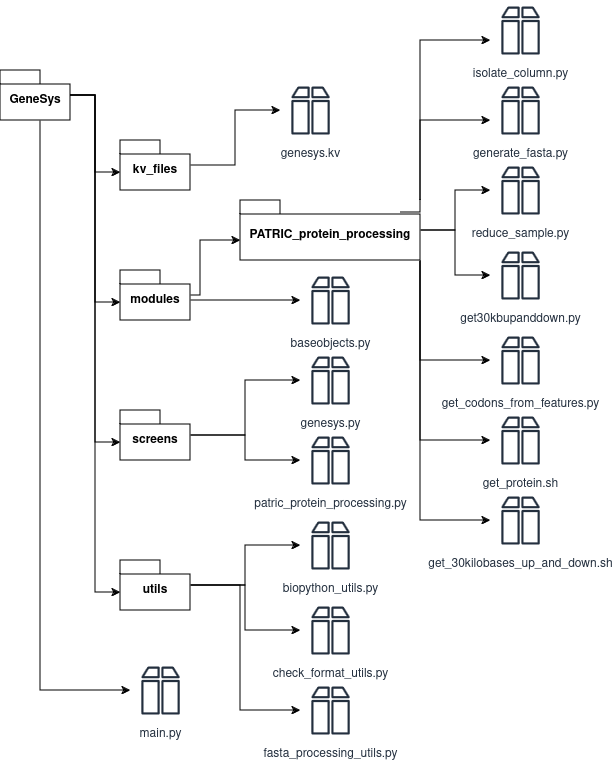

The diagram above was exported from draw.io. Its source (the exported page's mxGraphModel, read from the mxfile embedded in the PNG):
<mxGraphModel dx="1002" dy="579" grid="1" gridSize="10" guides="1" tooltips="1" connect="1" arrows="1" fold="1" page="1" pageScale="1" pageWidth="827" pageHeight="1169" math="0" shadow="0">
  <root>
    <mxCell id="0" />
    <mxCell id="1" parent="0" />
    <mxCell id="QzpNQK9qibOXROxECk2D-12" style="edgeStyle=orthogonalEdgeStyle;rounded=0;orthogonalLoop=1;jettySize=auto;html=1;" edge="1" parent="1" target="QzpNQK9qibOXROxECk2D-7">
      <mxGeometry relative="1" as="geometry">
        <mxPoint x="180" y="100" as="sourcePoint" />
        <mxPoint x="235" y="580" as="targetPoint" />
        <Array as="points">
          <mxPoint x="200" y="100" />
          <mxPoint x="200" y="700" />
        </Array>
      </mxGeometry>
    </mxCell>
    <mxCell id="QzpNQK9qibOXROxECk2D-1" value="GeneSys" style="shape=folder;fontStyle=1;spacingTop=10;tabWidth=40;tabHeight=14;tabPosition=left;html=1;whiteSpace=wrap;" vertex="1" parent="1">
      <mxGeometry x="160" y="80" width="70" height="50" as="geometry" />
    </mxCell>
    <mxCell id="QzpNQK9qibOXROxECk2D-2" value="genesys.kv" style="sketch=0;outlineConnect=0;fontColor=#232F3E;gradientColor=none;strokeColor=#232F3E;fillColor=#ffffff;dashed=0;verticalLabelPosition=bottom;verticalAlign=top;align=center;html=1;fontSize=12;fontStyle=0;aspect=fixed;shape=mxgraph.aws4.resourceIcon;resIcon=mxgraph.aws4.archive;" vertex="1" parent="1">
      <mxGeometry x="440" y="90" width="60" height="60" as="geometry" />
    </mxCell>
    <mxCell id="QzpNQK9qibOXROxECk2D-13" style="edgeStyle=orthogonalEdgeStyle;rounded=0;orthogonalLoop=1;jettySize=auto;html=1;" edge="1" parent="1" source="QzpNQK9qibOXROxECk2D-3" target="QzpNQK9qibOXROxECk2D-2">
      <mxGeometry relative="1" as="geometry" />
    </mxCell>
    <mxCell id="QzpNQK9qibOXROxECk2D-3" value="&lt;div&gt;kv_files&lt;/div&gt;" style="shape=folder;fontStyle=1;spacingTop=10;tabWidth=40;tabHeight=14;tabPosition=left;html=1;whiteSpace=wrap;" vertex="1" parent="1">
      <mxGeometry x="280" y="150" width="70" height="50" as="geometry" />
    </mxCell>
    <mxCell id="QzpNQK9qibOXROxECk2D-16" style="edgeStyle=orthogonalEdgeStyle;rounded=0;orthogonalLoop=1;jettySize=auto;html=1;" edge="1" parent="1" source="QzpNQK9qibOXROxECk2D-4" target="QzpNQK9qibOXROxECk2D-14">
      <mxGeometry relative="1" as="geometry">
        <Array as="points">
          <mxPoint x="360" y="305" />
          <mxPoint x="360" y="250" />
        </Array>
      </mxGeometry>
    </mxCell>
    <mxCell id="QzpNQK9qibOXROxECk2D-17" style="edgeStyle=orthogonalEdgeStyle;rounded=0;orthogonalLoop=1;jettySize=auto;html=1;" edge="1" parent="1" source="QzpNQK9qibOXROxECk2D-4" target="QzpNQK9qibOXROxECk2D-15">
      <mxGeometry relative="1" as="geometry">
        <Array as="points">
          <mxPoint x="380" y="310" />
          <mxPoint x="380" y="310" />
        </Array>
      </mxGeometry>
    </mxCell>
    <mxCell id="QzpNQK9qibOXROxECk2D-4" value="modules" style="shape=folder;fontStyle=1;spacingTop=10;tabWidth=40;tabHeight=14;tabPosition=left;html=1;whiteSpace=wrap;" vertex="1" parent="1">
      <mxGeometry x="280" y="280" width="70" height="50" as="geometry" />
    </mxCell>
    <mxCell id="QzpNQK9qibOXROxECk2D-36" style="edgeStyle=orthogonalEdgeStyle;rounded=0;orthogonalLoop=1;jettySize=auto;html=1;" edge="1" parent="1" source="QzpNQK9qibOXROxECk2D-5" target="QzpNQK9qibOXROxECk2D-34">
      <mxGeometry relative="1" as="geometry" />
    </mxCell>
    <mxCell id="QzpNQK9qibOXROxECk2D-37" style="edgeStyle=orthogonalEdgeStyle;rounded=0;orthogonalLoop=1;jettySize=auto;html=1;" edge="1" parent="1" source="QzpNQK9qibOXROxECk2D-5" target="QzpNQK9qibOXROxECk2D-35">
      <mxGeometry relative="1" as="geometry" />
    </mxCell>
    <mxCell id="QzpNQK9qibOXROxECk2D-5" value="screens" style="shape=folder;fontStyle=1;spacingTop=10;tabWidth=40;tabHeight=14;tabPosition=left;html=1;whiteSpace=wrap;" vertex="1" parent="1">
      <mxGeometry x="280" y="420" width="70" height="50" as="geometry" />
    </mxCell>
    <mxCell id="QzpNQK9qibOXROxECk2D-41" style="edgeStyle=orthogonalEdgeStyle;rounded=0;orthogonalLoop=1;jettySize=auto;html=1;" edge="1" parent="1" source="QzpNQK9qibOXROxECk2D-6" target="QzpNQK9qibOXROxECk2D-38">
      <mxGeometry relative="1" as="geometry" />
    </mxCell>
    <mxCell id="QzpNQK9qibOXROxECk2D-42" style="edgeStyle=orthogonalEdgeStyle;rounded=0;orthogonalLoop=1;jettySize=auto;html=1;" edge="1" parent="1" source="QzpNQK9qibOXROxECk2D-6" target="QzpNQK9qibOXROxECk2D-39">
      <mxGeometry relative="1" as="geometry" />
    </mxCell>
    <mxCell id="QzpNQK9qibOXROxECk2D-45" style="edgeStyle=orthogonalEdgeStyle;rounded=0;orthogonalLoop=1;jettySize=auto;html=1;" edge="1" parent="1" source="QzpNQK9qibOXROxECk2D-6" target="QzpNQK9qibOXROxECk2D-40">
      <mxGeometry relative="1" as="geometry">
        <Array as="points">
          <mxPoint x="400" y="595" />
          <mxPoint x="400" y="720" />
        </Array>
      </mxGeometry>
    </mxCell>
    <mxCell id="QzpNQK9qibOXROxECk2D-6" value="utils" style="shape=folder;fontStyle=1;spacingTop=10;tabWidth=40;tabHeight=14;tabPosition=left;html=1;whiteSpace=wrap;" vertex="1" parent="1">
      <mxGeometry x="280" y="570" width="70" height="50" as="geometry" />
    </mxCell>
    <mxCell id="QzpNQK9qibOXROxECk2D-7" value="&lt;div&gt;main.py&lt;/div&gt;" style="sketch=0;outlineConnect=0;fontColor=#232F3E;gradientColor=none;strokeColor=#232F3E;fillColor=#ffffff;dashed=0;verticalLabelPosition=bottom;verticalAlign=top;align=center;html=1;fontSize=12;fontStyle=0;aspect=fixed;shape=mxgraph.aws4.resourceIcon;resIcon=mxgraph.aws4.archive;" vertex="1" parent="1">
      <mxGeometry x="290" y="670" width="60" height="60" as="geometry" />
    </mxCell>
    <mxCell id="QzpNQK9qibOXROxECk2D-8" style="edgeStyle=orthogonalEdgeStyle;rounded=0;orthogonalLoop=1;jettySize=auto;html=1;entryX=0;entryY=0;entryDx=0;entryDy=32;entryPerimeter=0;" edge="1" parent="1" source="QzpNQK9qibOXROxECk2D-1" target="QzpNQK9qibOXROxECk2D-3">
      <mxGeometry relative="1" as="geometry" />
    </mxCell>
    <mxCell id="QzpNQK9qibOXROxECk2D-9" style="edgeStyle=orthogonalEdgeStyle;rounded=0;orthogonalLoop=1;jettySize=auto;html=1;entryX=0;entryY=0;entryDx=0;entryDy=32;entryPerimeter=0;" edge="1" parent="1" source="QzpNQK9qibOXROxECk2D-1" target="QzpNQK9qibOXROxECk2D-4">
      <mxGeometry relative="1" as="geometry" />
    </mxCell>
    <mxCell id="QzpNQK9qibOXROxECk2D-10" style="edgeStyle=orthogonalEdgeStyle;rounded=0;orthogonalLoop=1;jettySize=auto;html=1;entryX=0;entryY=0;entryDx=0;entryDy=32;entryPerimeter=0;" edge="1" parent="1" source="QzpNQK9qibOXROxECk2D-1" target="QzpNQK9qibOXROxECk2D-5">
      <mxGeometry relative="1" as="geometry" />
    </mxCell>
    <mxCell id="QzpNQK9qibOXROxECk2D-11" style="edgeStyle=orthogonalEdgeStyle;rounded=0;orthogonalLoop=1;jettySize=auto;html=1;entryX=0;entryY=0;entryDx=0;entryDy=32;entryPerimeter=0;" edge="1" parent="1" source="QzpNQK9qibOXROxECk2D-1" target="QzpNQK9qibOXROxECk2D-6">
      <mxGeometry relative="1" as="geometry" />
    </mxCell>
    <mxCell id="QzpNQK9qibOXROxECk2D-26" style="edgeStyle=orthogonalEdgeStyle;rounded=0;orthogonalLoop=1;jettySize=auto;html=1;exitX=0.889;exitY=0.2;exitDx=0;exitDy=0;exitPerimeter=0;" edge="1" parent="1" source="QzpNQK9qibOXROxECk2D-14" target="QzpNQK9qibOXROxECk2D-24">
      <mxGeometry relative="1" as="geometry">
        <Array as="points">
          <mxPoint x="580" y="222" />
          <mxPoint x="580" y="50" />
        </Array>
      </mxGeometry>
    </mxCell>
    <mxCell id="QzpNQK9qibOXROxECk2D-27" style="edgeStyle=orthogonalEdgeStyle;rounded=0;orthogonalLoop=1;jettySize=auto;html=1;" edge="1" parent="1" source="QzpNQK9qibOXROxECk2D-14" target="QzpNQK9qibOXROxECk2D-18">
      <mxGeometry relative="1" as="geometry">
        <Array as="points">
          <mxPoint x="580" y="130" />
        </Array>
      </mxGeometry>
    </mxCell>
    <mxCell id="QzpNQK9qibOXROxECk2D-28" style="edgeStyle=orthogonalEdgeStyle;rounded=0;orthogonalLoop=1;jettySize=auto;html=1;" edge="1" parent="1" source="QzpNQK9qibOXROxECk2D-14" target="QzpNQK9qibOXROxECk2D-19">
      <mxGeometry relative="1" as="geometry" />
    </mxCell>
    <mxCell id="QzpNQK9qibOXROxECk2D-29" style="edgeStyle=orthogonalEdgeStyle;rounded=0;orthogonalLoop=1;jettySize=auto;html=1;" edge="1" parent="1" source="QzpNQK9qibOXROxECk2D-14" target="QzpNQK9qibOXROxECk2D-20">
      <mxGeometry relative="1" as="geometry" />
    </mxCell>
    <mxCell id="QzpNQK9qibOXROxECk2D-30" style="edgeStyle=orthogonalEdgeStyle;rounded=0;orthogonalLoop=1;jettySize=auto;html=1;" edge="1" parent="1" source="QzpNQK9qibOXROxECk2D-14" target="QzpNQK9qibOXROxECk2D-21">
      <mxGeometry relative="1" as="geometry">
        <Array as="points">
          <mxPoint x="580" y="370" />
        </Array>
      </mxGeometry>
    </mxCell>
    <mxCell id="QzpNQK9qibOXROxECk2D-31" style="edgeStyle=orthogonalEdgeStyle;rounded=0;orthogonalLoop=1;jettySize=auto;html=1;" edge="1" parent="1" source="QzpNQK9qibOXROxECk2D-14" target="QzpNQK9qibOXROxECk2D-22">
      <mxGeometry relative="1" as="geometry">
        <Array as="points">
          <mxPoint x="580" y="450" />
        </Array>
      </mxGeometry>
    </mxCell>
    <mxCell id="QzpNQK9qibOXROxECk2D-33" style="edgeStyle=orthogonalEdgeStyle;rounded=0;orthogonalLoop=1;jettySize=auto;html=1;" edge="1" parent="1" source="QzpNQK9qibOXROxECk2D-14" target="QzpNQK9qibOXROxECk2D-23">
      <mxGeometry relative="1" as="geometry">
        <Array as="points">
          <mxPoint x="580" y="530" />
        </Array>
      </mxGeometry>
    </mxCell>
    <mxCell id="QzpNQK9qibOXROxECk2D-14" value="PATRIC_protein_processing" style="shape=folder;fontStyle=1;spacingTop=10;tabWidth=40;tabHeight=14;tabPosition=left;html=1;whiteSpace=wrap;" vertex="1" parent="1">
      <mxGeometry x="400" y="210" width="180" height="60" as="geometry" />
    </mxCell>
    <mxCell id="QzpNQK9qibOXROxECk2D-15" value="baseobjects.py" style="sketch=0;outlineConnect=0;fontColor=#232F3E;gradientColor=none;strokeColor=#232F3E;fillColor=#ffffff;dashed=0;verticalLabelPosition=bottom;verticalAlign=top;align=center;html=1;fontSize=12;fontStyle=0;aspect=fixed;shape=mxgraph.aws4.resourceIcon;resIcon=mxgraph.aws4.archive;" vertex="1" parent="1">
      <mxGeometry x="460" y="280" width="60" height="60" as="geometry" />
    </mxCell>
    <mxCell id="QzpNQK9qibOXROxECk2D-18" value="generate_fasta.py" style="sketch=0;outlineConnect=0;fontColor=#232F3E;gradientColor=none;strokeColor=#232F3E;fillColor=#ffffff;dashed=0;verticalLabelPosition=bottom;verticalAlign=top;align=center;html=1;fontSize=12;fontStyle=0;aspect=fixed;shape=mxgraph.aws4.resourceIcon;resIcon=mxgraph.aws4.archive;" vertex="1" parent="1">
      <mxGeometry x="650" y="90" width="60" height="60" as="geometry" />
    </mxCell>
    <mxCell id="QzpNQK9qibOXROxECk2D-19" value="reduce_sample.py" style="sketch=0;outlineConnect=0;fontColor=#232F3E;gradientColor=none;strokeColor=#232F3E;fillColor=#ffffff;dashed=0;verticalLabelPosition=bottom;verticalAlign=top;align=center;html=1;fontSize=12;fontStyle=0;aspect=fixed;shape=mxgraph.aws4.resourceIcon;resIcon=mxgraph.aws4.archive;" vertex="1" parent="1">
      <mxGeometry x="650" y="170" width="60" height="60" as="geometry" />
    </mxCell>
    <mxCell id="QzpNQK9qibOXROxECk2D-20" value="get30kbupanddown.py" style="sketch=0;outlineConnect=0;fontColor=#232F3E;gradientColor=none;strokeColor=#232F3E;fillColor=#ffffff;dashed=0;verticalLabelPosition=bottom;verticalAlign=top;align=center;html=1;fontSize=12;fontStyle=0;aspect=fixed;shape=mxgraph.aws4.resourceIcon;resIcon=mxgraph.aws4.archive;" vertex="1" parent="1">
      <mxGeometry x="650" y="255" width="60" height="60" as="geometry" />
    </mxCell>
    <mxCell id="QzpNQK9qibOXROxECk2D-21" value="get_codons_from_features.py" style="sketch=0;outlineConnect=0;fontColor=#232F3E;gradientColor=none;strokeColor=#232F3E;fillColor=#ffffff;dashed=0;verticalLabelPosition=bottom;verticalAlign=top;align=center;html=1;fontSize=12;fontStyle=0;aspect=fixed;shape=mxgraph.aws4.resourceIcon;resIcon=mxgraph.aws4.archive;" vertex="1" parent="1">
      <mxGeometry x="650" y="340" width="60" height="60" as="geometry" />
    </mxCell>
    <mxCell id="QzpNQK9qibOXROxECk2D-22" value="get_protein.sh" style="sketch=0;outlineConnect=0;fontColor=#232F3E;gradientColor=none;strokeColor=#232F3E;fillColor=#ffffff;dashed=0;verticalLabelPosition=bottom;verticalAlign=top;align=center;html=1;fontSize=12;fontStyle=0;aspect=fixed;shape=mxgraph.aws4.resourceIcon;resIcon=mxgraph.aws4.archive;" vertex="1" parent="1">
      <mxGeometry x="650" y="420" width="60" height="60" as="geometry" />
    </mxCell>
    <mxCell id="QzpNQK9qibOXROxECk2D-23" value="get_30kilobases_up_and_down.sh" style="sketch=0;outlineConnect=0;fontColor=#232F3E;gradientColor=none;strokeColor=#232F3E;fillColor=#ffffff;dashed=0;verticalLabelPosition=bottom;verticalAlign=top;align=center;html=1;fontSize=12;fontStyle=0;aspect=fixed;shape=mxgraph.aws4.resourceIcon;resIcon=mxgraph.aws4.archive;" vertex="1" parent="1">
      <mxGeometry x="650" y="500" width="60" height="60" as="geometry" />
    </mxCell>
    <mxCell id="QzpNQK9qibOXROxECk2D-24" value="isolate_column.py" style="sketch=0;outlineConnect=0;fontColor=#232F3E;gradientColor=none;strokeColor=#232F3E;fillColor=#ffffff;dashed=0;verticalLabelPosition=bottom;verticalAlign=top;align=center;html=1;fontSize=12;fontStyle=0;aspect=fixed;shape=mxgraph.aws4.resourceIcon;resIcon=mxgraph.aws4.archive;" vertex="1" parent="1">
      <mxGeometry x="650" y="10" width="60" height="60" as="geometry" />
    </mxCell>
    <mxCell id="QzpNQK9qibOXROxECk2D-34" value="genesys.py" style="sketch=0;outlineConnect=0;fontColor=#232F3E;gradientColor=none;strokeColor=#232F3E;fillColor=#ffffff;dashed=0;verticalLabelPosition=bottom;verticalAlign=top;align=center;html=1;fontSize=12;fontStyle=0;aspect=fixed;shape=mxgraph.aws4.resourceIcon;resIcon=mxgraph.aws4.archive;" vertex="1" parent="1">
      <mxGeometry x="460" y="360" width="60" height="60" as="geometry" />
    </mxCell>
    <mxCell id="QzpNQK9qibOXROxECk2D-35" value="patric_protein_processing.py" style="sketch=0;outlineConnect=0;fontColor=#232F3E;gradientColor=none;strokeColor=#232F3E;fillColor=#ffffff;dashed=0;verticalLabelPosition=bottom;verticalAlign=top;align=center;html=1;fontSize=12;fontStyle=0;aspect=fixed;shape=mxgraph.aws4.resourceIcon;resIcon=mxgraph.aws4.archive;" vertex="1" parent="1">
      <mxGeometry x="460" y="440" width="60" height="60" as="geometry" />
    </mxCell>
    <mxCell id="QzpNQK9qibOXROxECk2D-38" value="biopython_utils.py" style="sketch=0;outlineConnect=0;fontColor=#232F3E;gradientColor=none;strokeColor=#232F3E;fillColor=#ffffff;dashed=0;verticalLabelPosition=bottom;verticalAlign=top;align=center;html=1;fontSize=12;fontStyle=0;aspect=fixed;shape=mxgraph.aws4.resourceIcon;resIcon=mxgraph.aws4.archive;" vertex="1" parent="1">
      <mxGeometry x="460" y="525" width="60" height="60" as="geometry" />
    </mxCell>
    <mxCell id="QzpNQK9qibOXROxECk2D-39" value="check_format_utils.py" style="sketch=0;outlineConnect=0;fontColor=#232F3E;gradientColor=none;strokeColor=#232F3E;fillColor=#ffffff;dashed=0;verticalLabelPosition=bottom;verticalAlign=top;align=center;html=1;fontSize=12;fontStyle=0;aspect=fixed;shape=mxgraph.aws4.resourceIcon;resIcon=mxgraph.aws4.archive;" vertex="1" parent="1">
      <mxGeometry x="460" y="610" width="60" height="60" as="geometry" />
    </mxCell>
    <mxCell id="QzpNQK9qibOXROxECk2D-40" value="fasta_processing_utils.py" style="sketch=0;outlineConnect=0;fontColor=#232F3E;gradientColor=none;strokeColor=#232F3E;fillColor=#ffffff;dashed=0;verticalLabelPosition=bottom;verticalAlign=top;align=center;html=1;fontSize=12;fontStyle=0;aspect=fixed;shape=mxgraph.aws4.resourceIcon;resIcon=mxgraph.aws4.archive;" vertex="1" parent="1">
      <mxGeometry x="460" y="690" width="60" height="60" as="geometry" />
    </mxCell>
  </root>
</mxGraphModel>